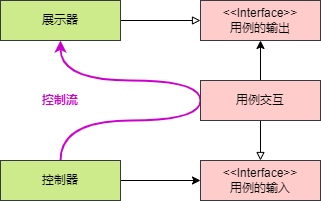

The diagram above was exported from draw.io. Its source (the exported page's mxGraphModel, read from the mxfile embedded in the PNG):
<mxGraphModel dx="1050" dy="548" grid="1" gridSize="10" guides="1" tooltips="1" connect="1" arrows="1" fold="1" page="1" pageScale="1" pageWidth="827" pageHeight="1169" math="0" shadow="0">
  <root>
    <mxCell id="0" />
    <mxCell id="1" parent="0" />
    <mxCell id="pSclN0zKzRviR3vzlVsL-9" style="edgeStyle=orthogonalEdgeStyle;rounded=0;orthogonalLoop=1;jettySize=auto;html=1;exitX=1;exitY=0.5;exitDx=0;exitDy=0;" edge="1" parent="1" source="pSclN0zKzRviR3vzlVsL-1" target="pSclN0zKzRviR3vzlVsL-5">
      <mxGeometry relative="1" as="geometry" />
    </mxCell>
    <mxCell id="pSclN0zKzRviR3vzlVsL-11" style="edgeStyle=orthogonalEdgeStyle;rounded=0;orthogonalLoop=1;jettySize=auto;html=1;exitX=0.5;exitY=0;exitDx=0;exitDy=0;entryX=0.5;entryY=1;entryDx=0;entryDy=0;curved=1;strokeColor=#CC00CC;strokeWidth=2;" edge="1" parent="1" source="pSclN0zKzRviR3vzlVsL-1" target="pSclN0zKzRviR3vzlVsL-2">
      <mxGeometry relative="1" as="geometry">
        <Array as="points">
          <mxPoint x="220" y="320" />
          <mxPoint x="360" y="320" />
          <mxPoint x="360" y="280" />
          <mxPoint x="220" y="280" />
        </Array>
      </mxGeometry>
    </mxCell>
    <mxCell id="pSclN0zKzRviR3vzlVsL-1" value="控制器" style="rounded=0;whiteSpace=wrap;html=1;fillColor=#cdeb8b;strokeColor=#36393d;" vertex="1" parent="1">
      <mxGeometry x="160" y="360" width="120" height="40" as="geometry" />
    </mxCell>
    <mxCell id="pSclN0zKzRviR3vzlVsL-10" style="edgeStyle=orthogonalEdgeStyle;rounded=0;orthogonalLoop=1;jettySize=auto;html=1;exitX=1;exitY=0.5;exitDx=0;exitDy=0;endArrow=block;endFill=0;" edge="1" parent="1" source="pSclN0zKzRviR3vzlVsL-2" target="pSclN0zKzRviR3vzlVsL-3">
      <mxGeometry relative="1" as="geometry" />
    </mxCell>
    <mxCell id="pSclN0zKzRviR3vzlVsL-2" value="展示器" style="rounded=0;whiteSpace=wrap;html=1;fillColor=#cdeb8b;strokeColor=#36393d;" vertex="1" parent="1">
      <mxGeometry x="160" y="200" width="120" height="40" as="geometry" />
    </mxCell>
    <mxCell id="pSclN0zKzRviR3vzlVsL-3" value="&amp;lt;&amp;lt;Interface&amp;gt;&amp;gt;&lt;br&gt;用例的输出" style="rounded=0;whiteSpace=wrap;html=1;fillColor=#ffcccc;strokeColor=#36393d;" vertex="1" parent="1">
      <mxGeometry x="360" y="200" width="120" height="40" as="geometry" />
    </mxCell>
    <mxCell id="pSclN0zKzRviR3vzlVsL-7" style="edgeStyle=orthogonalEdgeStyle;rounded=0;orthogonalLoop=1;jettySize=auto;html=1;exitX=0.5;exitY=0;exitDx=0;exitDy=0;entryX=0.5;entryY=1;entryDx=0;entryDy=0;" edge="1" parent="1" source="pSclN0zKzRviR3vzlVsL-4" target="pSclN0zKzRviR3vzlVsL-3">
      <mxGeometry relative="1" as="geometry" />
    </mxCell>
    <mxCell id="pSclN0zKzRviR3vzlVsL-8" style="edgeStyle=orthogonalEdgeStyle;rounded=0;orthogonalLoop=1;jettySize=auto;html=1;exitX=0.5;exitY=1;exitDx=0;exitDy=0;entryX=0.5;entryY=0;entryDx=0;entryDy=0;endArrow=block;endFill=0;" edge="1" parent="1" source="pSclN0zKzRviR3vzlVsL-4" target="pSclN0zKzRviR3vzlVsL-5">
      <mxGeometry relative="1" as="geometry" />
    </mxCell>
    <mxCell id="pSclN0zKzRviR3vzlVsL-4" value="用例交互" style="rounded=0;whiteSpace=wrap;html=1;fillColor=#ffcccc;strokeColor=#36393d;" vertex="1" parent="1">
      <mxGeometry x="360" y="280" width="120" height="40" as="geometry" />
    </mxCell>
    <mxCell id="pSclN0zKzRviR3vzlVsL-5" value="&amp;lt;&amp;lt;Interface&amp;gt;&amp;gt;&lt;br&gt;用例的输入" style="rounded=0;whiteSpace=wrap;html=1;fillColor=#ffcccc;strokeColor=#36393d;" vertex="1" parent="1">
      <mxGeometry x="360" y="360" width="120" height="40" as="geometry" />
    </mxCell>
    <mxCell id="pSclN0zKzRviR3vzlVsL-15" value="控制流" style="text;html=1;strokeColor=none;fillColor=none;align=center;verticalAlign=middle;whiteSpace=wrap;rounded=0;fontStyle=1;fontColor=#CC00CC;" vertex="1" parent="1">
      <mxGeometry x="190" y="285" width="60" height="30" as="geometry" />
    </mxCell>
  </root>
</mxGraphModel>